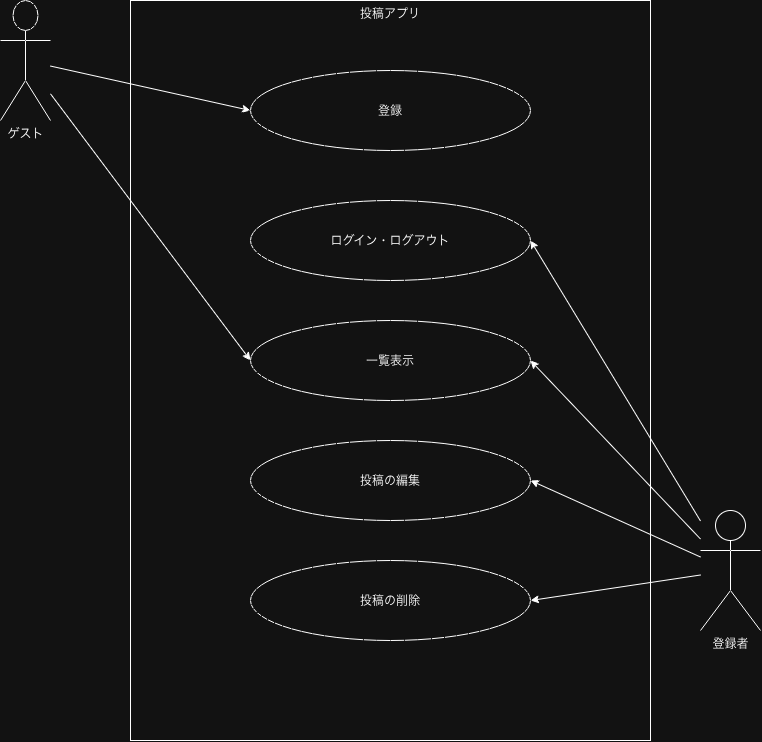

The diagram above was exported from draw.io. Its source (the exported page's mxGraphModel, read from the mxfile embedded in the PNG):
<mxGraphModel dx="1094" dy="658" grid="1" gridSize="10" guides="1" tooltips="1" connect="1" arrows="1" fold="1" page="1" pageScale="1" pageWidth="827" pageHeight="1169" math="0" shadow="0">
  <root>
    <mxCell id="0" />
    <mxCell id="1" parent="0" />
    <mxCell id="yv2NZw2ExuO6Xue9Z5cB-14" edge="1" parent="1" source="yv2NZw2ExuO6Xue9Z5cB-1" style="rounded=0;orthogonalLoop=1;jettySize=auto;html=1;entryX=0;entryY=0.5;entryDx=0;entryDy=0;" target="yv2NZw2ExuO6Xue9Z5cB-4">
      <mxGeometry relative="1" as="geometry" />
    </mxCell>
    <mxCell id="yv2NZw2ExuO6Xue9Z5cB-19" edge="1" parent="1" source="yv2NZw2ExuO6Xue9Z5cB-1" style="rounded=0;orthogonalLoop=1;jettySize=auto;html=1;entryX=0;entryY=0.5;entryDx=0;entryDy=0;" target="yv2NZw2ExuO6Xue9Z5cB-10">
      <mxGeometry relative="1" as="geometry" />
    </mxCell>
    <mxCell id="yv2NZw2ExuO6Xue9Z5cB-1" parent="1" style="shape=umlActor;verticalLabelPosition=bottom;verticalAlign=top;html=1;outlineConnect=0;" value="ゲスト" vertex="1">
      <mxGeometry height="120" width="50" x="30" y="120" as="geometry" />
    </mxCell>
    <mxCell id="yv2NZw2ExuO6Xue9Z5cB-15" edge="1" parent="1" source="yv2NZw2ExuO6Xue9Z5cB-2" style="rounded=0;orthogonalLoop=1;jettySize=auto;html=1;entryX=1;entryY=0.5;entryDx=0;entryDy=0;" target="yv2NZw2ExuO6Xue9Z5cB-9">
      <mxGeometry relative="1" as="geometry" />
    </mxCell>
    <mxCell id="yv2NZw2ExuO6Xue9Z5cB-18" edge="1" parent="1" source="yv2NZw2ExuO6Xue9Z5cB-2" style="rounded=0;orthogonalLoop=1;jettySize=auto;html=1;entryX=1;entryY=0.5;entryDx=0;entryDy=0;" target="yv2NZw2ExuO6Xue9Z5cB-10">
      <mxGeometry relative="1" as="geometry" />
    </mxCell>
    <mxCell id="yv2NZw2ExuO6Xue9Z5cB-21" edge="1" parent="1" source="yv2NZw2ExuO6Xue9Z5cB-2" style="rounded=0;orthogonalLoop=1;jettySize=auto;html=1;entryX=1;entryY=0.5;entryDx=0;entryDy=0;" target="yv2NZw2ExuO6Xue9Z5cB-11">
      <mxGeometry relative="1" as="geometry" />
    </mxCell>
    <mxCell id="yv2NZw2ExuO6Xue9Z5cB-22" edge="1" parent="1" source="yv2NZw2ExuO6Xue9Z5cB-2" style="rounded=0;orthogonalLoop=1;jettySize=auto;html=1;entryX=1;entryY=0.5;entryDx=0;entryDy=0;" target="yv2NZw2ExuO6Xue9Z5cB-12">
      <mxGeometry relative="1" as="geometry" />
    </mxCell>
    <mxCell id="yv2NZw2ExuO6Xue9Z5cB-2" parent="1" style="shape=umlActor;verticalLabelPosition=bottom;verticalAlign=top;html=1;outlineConnect=0;" value="登録者" vertex="1">
      <mxGeometry height="120" width="60" x="730" y="630" as="geometry" />
    </mxCell>
    <mxCell id="yv2NZw2ExuO6Xue9Z5cB-3" parent="1" style="rounded=0;whiteSpace=wrap;html=1;fillColor=none;labelPosition=center;verticalLabelPosition=middle;align=center;verticalAlign=top;" value="投稿アプリ" vertex="1">
      <mxGeometry height="740" width="520" x="160" y="120" as="geometry" />
    </mxCell>
    <mxCell id="yv2NZw2ExuO6Xue9Z5cB-4" parent="1" style="ellipse;whiteSpace=wrap;html=1;shapeInside=1;fillColor=none;" value="登録" vertex="1">
      <mxGeometry height="80" width="280" x="280" y="190" as="geometry" />
    </mxCell>
    <mxCell id="yv2NZw2ExuO6Xue9Z5cB-9" parent="1" style="ellipse;whiteSpace=wrap;html=1;shapeInside=1;fillColor=none;" value="ログイン・ログアウト" vertex="1">
      <mxGeometry height="80" width="280" x="280" y="320" as="geometry" />
    </mxCell>
    <mxCell id="yv2NZw2ExuO6Xue9Z5cB-10" parent="1" style="ellipse;whiteSpace=wrap;html=1;shapeInside=1;fillColor=none;" value="一覧表示" vertex="1">
      <mxGeometry height="80" width="280" x="280" y="440" as="geometry" />
    </mxCell>
    <mxCell id="yv2NZw2ExuO6Xue9Z5cB-11" parent="1" style="ellipse;whiteSpace=wrap;html=1;shapeInside=1;fillColor=none;" value="投稿の編集" vertex="1">
      <mxGeometry height="80" width="280" x="280" y="560" as="geometry" />
    </mxCell>
    <mxCell id="yv2NZw2ExuO6Xue9Z5cB-12" parent="1" style="ellipse;whiteSpace=wrap;html=1;shapeInside=1;fillColor=none;" value="投稿の削除" vertex="1">
      <mxGeometry height="80" width="280" x="280" y="680" as="geometry" />
    </mxCell>
  </root>
</mxGraphModel>